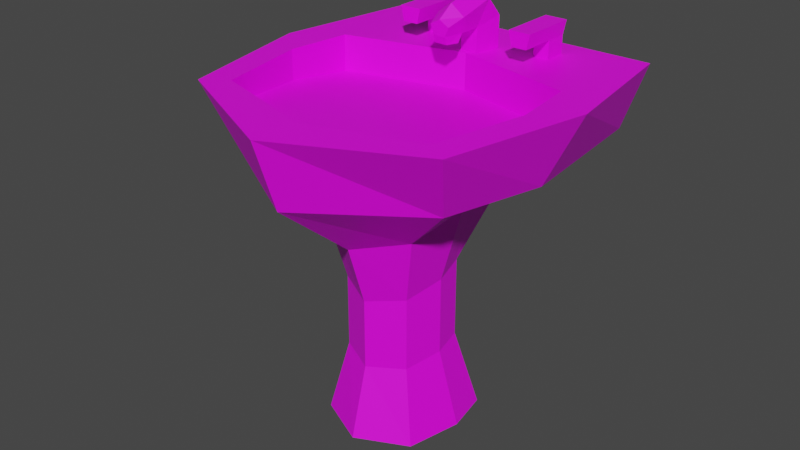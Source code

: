 # Source: sink.blend  (saved by Blender 3.1.7; exported with 4.5.12 LTS)
import bpy
from mathutils import Matrix  # noqa: F401  (used for matrix-valued properties, if any)

bpy.ops.wm.read_factory_settings(use_empty=True)
scene = bpy.context.scene
scene.name = 'Scene'

# ---- images (referenced by path relative to the original .blend; pixels are not part of the script)
import os
ASSET_DIR = os.environ.get("B2B_ASSET_DIR", "")  # directory of the original .blend (textures are referenced by path, not embedded)
HERE = os.path.dirname(os.path.abspath(__file__))  # packed textures are extracted next to this script under _unpacked/

def load_image(name, relpath, width, height, colorspace="sRGB"):
    """Load a texture the original file referenced (path relative to the .blend, or extracted next to this script)."""
    p = next((c for c in (os.path.join(HERE, relpath), os.path.join(ASSET_DIR, relpath)) if relpath and os.path.exists(c)), "")
    if p:
        img = bpy.data.images.load(p, check_existing=True)
        img.name = name
    else:  # same state as the original file: an image datablock whose file is absent (Cycles renders it pink)
        img = bpy.data.images.new(name, width, height)
        img.source = "FILE"
        img.filepath = "//" + (relpath or name)
    img.colorspace_settings.name = colorspace
    return img
img_sinktexture = load_image('sinkTexture', 'sinkTexture.png', 1024, 1024, 'sRGB')

# ---- materials (node trees are filled in below, after node groups)
mat_sinkmaterial = bpy.data.materials.new('sinkMaterial')
mat_sinkmaterial.use_transparent_shadow = False

# ---- material node trees
mat_sinkmaterial.use_nodes = True; mat_sinkmaterial.node_tree.nodes.clear()
_N = mat_sinkmaterial.node_tree.nodes; _L = mat_sinkmaterial.node_tree.links
n0 = _N.new('ShaderNodeBsdfPrincipled'); n0.name = 'Principled BSDF'; n0.location = (10, 300)
n0.distribution = 'GGX'
n0.subsurface_method = 'RANDOM_WALK_SKIN'
n0.inputs[3].default_value = 1.45
n0.inputs[27].default_value = (0.0, 0.0, 0.0, 1.0)
n0.inputs[28].default_value = 1.0
n1 = _N.new('ShaderNodeOutputMaterial'); n1.name = 'Material Output'; n1.location = (300, 300)
n2 = _N.new('ShaderNodeTexImage'); n2.name = 'Image Texture'; n2.location = (-283, 299)
n2.image = img_sinktexture
n2.interpolation = 'Closest'
_L.new(n0.outputs[0], n1.inputs[0])
_L.new(n2.outputs[0], n0.inputs[0])
n1.is_active_output = True

# ---- world
world_world = bpy.data.worlds.new('World'); scene.world = world_world
world_world.use_nodes = True; world_world.node_tree.nodes.clear()
_N = world_world.node_tree.nodes; _L = world_world.node_tree.links
n0 = _N.new('ShaderNodeOutputWorld'); n0.name = 'World Output'; n0.location = (300, 300)
n1 = _N.new('ShaderNodeBackground'); n1.name = 'Background'; n1.location = (10, 300)
n1.inputs[0].default_value = (0.05088, 0.05088, 0.05088, 1.0)
_L.new(n1.outputs[0], n0.inputs[0])
n0.is_active_output = True
world_world.color = (0.05088, 0.05088, 0.05088)
world_world.use_sun_shadow = False
world_world.sun_shadow_jitter_overblur = 0.0

# ---- meshes
me_cylinder_001 = bpy.data.meshes.new('Cylinder.001')
me_cylinder_001.from_pydata([(1.836e-08, -0.1347, -2.98e-08), (2.114e-08, -0.251, 0.7), (-0.1053, -0.08395, -2.98e-08), (-0.2255, -0.183, 0.7), (-0.1313, 0.02996, -2.98e-08), (-0.2661, 0.008797, 0.7), (-0.1143, 0.1213, -2.98e-08), (-0.251, 0.1418, 0.7), (0.1143, 0.1213, -2.98e-08), (0.251, 0.1418, 0.7), (0.1313, 0.02996, -2.98e-08), (0.2661, 0.008797, 0.7), (0.1053, -0.08395, -2.98e-08), (0.2255, -0.183, 0.7), (3.06e-08, -0.3019, 0.5574), (-0.223, -0.1472, 0.5584), (-0.2781, 0.05495, 0.5584), (-0.247, 0.371, 0.5584), (0.247, 0.371, 0.5584), (0.2781, 0.05495, 0.5584), (0.223, -0.1472, 0.5584), (-0.1053, -0.08395, 0.4449), (-0.1313, 0.02996, 0.4785), (-0.1143, 0.2125, 0.5042), (0.1143, 0.2125, 0.5042), (0.1313, 0.02996, 0.4785), (0.1053, -0.08395, 0.4449), (1.836e-08, -0.1347, 0.4181), (-0.07344, -0.05857, 0.3052), (-0.09158, 0.0209, 0.322), (-0.07976, 0.08463, 0.3348), (0.07976, 0.08463, 0.3348), (0.09158, 0.0209, 0.322), (0.07344, -0.05857, 0.3052), (1.658e-08, -0.09394, 0.2918), (-0.07344, -0.05857, 0.1526), (-0.09158, 0.0209, 0.161), (-0.07976, 0.08463, 0.1674), (0.07976, 0.08463, 0.1674), (0.09158, 0.0209, 0.161), (0.07344, -0.05857, 0.1526), (1.658e-08, -0.09394, 0.1459), (-0.2736, -0.2182, 0.7), (3.06e-08, -0.35, 0.7), (-0.3412, 0.07788, 0.7), (-0.2972, 0.371, 0.7), (0.2972, 0.371, 0.7), (0.3412, 0.07788, 0.7), (0.2736, -0.2182, 0.7), (-0.2255, -0.1824, 0.6556), (2.172e-08, -0.2501, 0.6619), (-0.2661, 0.008563, 0.6377), (-0.251, 0.141, 0.6253), (0.251, 0.141, 0.6253), (0.2661, 0.008563, 0.6377), (0.2255, -0.1824, 0.6556), (-1.24e-08, 0.2042, 0.7), (-1.233e-08, 0.2034, 0.6253)], [], [(14, 43, 42, 15), (15, 42, 44, 16), (16, 44, 45, 17), (17, 45, 46, 18), (18, 46, 47, 19), (5, 3, 49, 51), (19, 47, 48, 20), (20, 48, 43, 14), (0, 2, 4, 6, 8, 10, 12), (26, 20, 14, 27), (25, 19, 20, 26), (24, 18, 19, 25), (23, 17, 18, 24), (22, 16, 17, 23), (21, 15, 16, 22), (27, 14, 15, 21), (34, 27, 21, 28), (28, 21, 22, 29), (29, 22, 23, 30), (30, 23, 24, 31), (31, 24, 25, 32), (32, 25, 26, 33), (33, 26, 27, 34), (40, 33, 34, 41), (39, 32, 33, 40), (38, 31, 32, 39), (37, 30, 31, 38), (36, 29, 30, 37), (35, 28, 29, 36), (41, 34, 28, 35), (0, 41, 35, 2), (2, 35, 36, 4), (4, 36, 37, 6), (6, 37, 38, 8), (8, 38, 39, 10), (10, 39, 40, 12), (12, 40, 41, 0), (1, 3, 42, 43), (3, 5, 44, 42), (5, 7, 45, 44), (7, 56, 9, 46, 45), (9, 11, 47, 46), (11, 13, 48, 47), (13, 1, 43, 48), (49, 50, 55, 54, 53, 57, 52, 51), (1, 13, 55, 50), (11, 9, 53, 54), (7, 5, 51, 52), (3, 1, 50, 49), (13, 11, 54, 55), (56, 7, 52, 57), (9, 56, 57, 53)])
_uv = me_cylinder_001.uv_layers.new(name='UVMap')
_uv.uv.foreach_set('vector', [0.3966, 0.1076, 0.3926, 0.03546, 0.541, 0.05439, 0.5231, 0.1372, 0.5231, 0.1372, 0.541, 0.05439, 0.6706, 0.1385, 0.6123, 0.1941, 0.09504, 0.5579, 0.05873, 0.5413, 0.08798, 0.4776, 0.1133, 0.499, 0.1133, 0.499, 0.08798, 0.4776, 0.2014, 0.432, 0.1961, 0.4627, 0.1961, 0.4627, 0.2014, 0.432, 0.2676, 0.4557, 0.2547, 0.4945, 0.6298, 0.3308, 0.7339, 0.3113, 0.7295, 0.3362, 0.6352, 0.3613, 0.1919, 0.2175, 0.1277, 0.1687, 0.2473, 0.07073, 0.2743, 0.1511, 0.2743, 0.1511, 0.2473, 0.07073, 0.3926, 0.03546, 0.3966, 0.1076, 0.2474, 0.7152, 0.2205, 0.7129, 0.2054, 0.6905, 0.2015, 0.6693, 0.2509, 0.6504, 0.2622, 0.6687, 0.266, 0.6955, 0.3293, 0.2307, 0.2743, 0.1511, 0.3966, 0.1076, 0.4035, 0.2313, 0.2672, 0.2591, 0.1919, 0.2175, 0.2743, 0.1511, 0.3293, 0.2307, 0.1976, 0.5095, 0.1961, 0.4627, 0.2547, 0.4945, 0.2387, 0.5309, 0.1432, 0.5268, 0.1133, 0.499, 0.1961, 0.4627, 0.1976, 0.5095, 0.1296, 0.5705, 0.09504, 0.5579, 0.1133, 0.499, 0.1432, 0.5268, 0.4772, 0.2225, 0.5231, 0.1372, 0.6123, 0.1941, 0.542, 0.2438, 0.4035, 0.2313, 0.3966, 0.1076, 0.5231, 0.1372, 0.4772, 0.2225, 0.4081, 0.3142, 0.4035, 0.2313, 0.4772, 0.2225, 0.4567, 0.309, 0.4567, 0.309, 0.4772, 0.2225, 0.542, 0.2438, 0.5008, 0.3101, 0.159, 0.595, 0.1296, 0.5705, 0.1432, 0.5268, 0.1709, 0.5816, 0.1709, 0.5816, 0.1432, 0.5268, 0.1976, 0.5095, 0.2161, 0.5678, 0.2161, 0.5678, 0.1976, 0.5095, 0.2387, 0.5309, 0.2337, 0.5697, 0.3155, 0.3204, 0.2672, 0.2591, 0.3293, 0.2307, 0.3593, 0.3145, 0.3593, 0.3145, 0.3293, 0.2307, 0.4035, 0.2313, 0.4081, 0.3142, 0.3692, 0.399, 0.3593, 0.3145, 0.4081, 0.3142, 0.4129, 0.3996, 0.3287, 0.3957, 0.3155, 0.3204, 0.3593, 0.3145, 0.3692, 0.399, 0.2306, 0.6124, 0.2161, 0.5678, 0.2337, 0.5697, 0.2463, 0.6063, 0.1903, 0.6259, 0.1709, 0.5816, 0.2161, 0.5678, 0.2306, 0.6124, 0.1741, 0.632, 0.159, 0.595, 0.1709, 0.5816, 0.1903, 0.6259, 0.4563, 0.3941, 0.4567, 0.309, 0.5008, 0.3101, 0.4962, 0.3863, 0.4129, 0.3996, 0.4081, 0.3142, 0.4567, 0.309, 0.4563, 0.3941, 0.4172, 0.4764, 0.4129, 0.3996, 0.4563, 0.3941, 0.4693, 0.4703, 0.4693, 0.4703, 0.4563, 0.3941, 0.4962, 0.3863, 0.5194, 0.4581, 0.1801, 0.6718, 0.1741, 0.632, 0.1903, 0.6259, 0.2015, 0.6693, 0.2015, 0.6693, 0.1903, 0.6259, 0.2306, 0.6124, 0.2509, 0.6504, 0.2509, 0.6504, 0.2306, 0.6124, 0.2463, 0.6063, 0.2676, 0.6383, 0.3135, 0.4696, 0.3287, 0.3957, 0.3692, 0.399, 0.3647, 0.4762, 0.3647, 0.4762, 0.3692, 0.399, 0.4129, 0.3996, 0.4172, 0.4764, 0.8467, 0.3786, 0.7339, 0.3113, 0.7344, 0.2825, 0.8801, 0.3386, 0.7339, 0.3113, 0.6298, 0.3308, 0.5827, 0.3094, 0.7344, 0.2825, 0.3764, 0.6576, 0.3993, 0.7249, 0.3575, 0.8424, 0.3504, 0.6913, 0.3993, 0.7249, 0.5309, 0.8018, 0.6821, 0.8216, 0.6432, 0.94, 0.3575, 0.8424, 0.6821, 0.8216, 0.7414, 0.7823, 0.7413, 0.8248, 0.6432, 0.94, 0.9324, 0.5835, 0.933, 0.4777, 0.9613, 0.472, 0.9619, 0.626, 0.933, 0.4777, 0.8467, 0.3786, 0.8801, 0.3386, 0.9613, 0.472, 0.4977, 0.5445, 0.6176, 0.5491, 0.7151, 0.6192, 0.7029, 0.7184, 0.6737, 0.78, 0.5423, 0.7684, 0.4315, 0.6969, 0.4463, 0.6303, 0.8467, 0.3786, 0.933, 0.4777, 0.9093, 0.4864, 0.8355, 0.3921, 0.7414, 0.7823, 0.6821, 0.8216, 0.6737, 0.7797, 0.729, 0.7596, 0.3993, 0.7249, 0.3764, 0.6576, 0.4001, 0.6472, 0.4315, 0.6969, 0.7339, 0.3113, 0.8467, 0.3786, 0.8355, 0.3921, 0.7295, 0.3362, 0.933, 0.4777, 0.9324, 0.5835, 0.9014, 0.5837, 0.9093, 0.4864, 0.5309, 0.8018, 0.3993, 0.7249, 0.4315, 0.6969, 0.5423, 0.7684, 0.6821, 0.8216, 0.5309, 0.8018, 0.5423, 0.7684, 0.6737, 0.7797])
_ca = me_cylinder_001.color_attributes.new('Col', 'BYTE_COLOR', 'CORNER')
_ca.data.foreach_set('color', [1.0, 1.0, 1.0, 1.0, 1.0, 1.0, 1.0, 1.0, 1.0, 1.0, 1.0, 1.0, 1.0, 1.0, 1.0, 1.0, 1.0, 1.0, 1.0, 1.0, 1.0, 1.0, 1.0, 1.0, 1.0, 1.0, 1.0, 1.0, 1.0, 1.0, 1.0, 1.0, 1.0, 1.0, 1.0, 1.0, 1.0, 1.0, 1.0, 1.0, 1.0, 1.0, 1.0, 1.0, 1.0, 1.0, 1.0, 1.0, 1.0, 1.0, 1.0, 1.0, 1.0, 1.0, 1.0, 1.0, 1.0, 1.0, 1.0, 1.0, 1.0, 1.0, 1.0, 1.0, 1.0, 1.0, 1.0, 1.0, 1.0, 1.0, 1.0, 1.0, 1.0, 1.0, 1.0, 1.0, 1.0, 1.0, 1.0, 1.0, 1.0, 1.0, 1.0, 1.0, 1.0, 1.0, 1.0, 1.0, 1.0, 1.0, 1.0, 1.0, 1.0, 1.0, 1.0, 1.0, 1.0, 1.0, 1.0, 1.0, 1.0, 1.0, 1.0, 1.0, 1.0, 1.0, 1.0, 1.0, 1.0, 1.0, 1.0, 1.0, 1.0, 1.0, 1.0, 1.0, 1.0, 1.0, 1.0, 1.0, 1.0, 1.0, 1.0, 1.0, 1.0, 1.0, 1.0, 1.0, 1.0, 1.0, 1.0, 1.0, 1.0, 1.0, 1.0, 1.0, 1.0, 1.0, 1.0, 1.0, 1.0, 1.0, 1.0, 1.0, 1.0, 1.0, 1.0, 1.0, 1.0, 1.0, 1.0, 1.0, 1.0, 1.0, 1.0, 1.0, 1.0, 1.0, 1.0, 1.0, 1.0, 1.0, 1.0, 1.0, 1.0, 1.0, 1.0, 1.0, 1.0, 1.0, 1.0, 1.0, 1.0, 1.0, 1.0, 1.0, 1.0, 1.0, 1.0, 1.0, 1.0, 1.0, 1.0, 1.0, 1.0, 1.0, 1.0, 1.0, 1.0, 1.0, 1.0, 1.0, 1.0, 1.0, 1.0, 1.0, 1.0, 1.0, 1.0, 1.0, 1.0, 1.0, 1.0, 1.0, 1.0, 1.0, 1.0, 1.0, 1.0, 1.0, 1.0, 1.0, 1.0, 1.0, 1.0, 1.0, 1.0, 1.0, 1.0, 1.0, 1.0, 1.0, 1.0, 1.0, 1.0, 1.0, 1.0, 1.0, 1.0, 1.0, 1.0, 1.0, 1.0, 1.0, 1.0, 1.0, 1.0, 1.0, 1.0, 1.0, 1.0, 1.0, 1.0, 1.0, 1.0, 1.0, 1.0, 1.0, 1.0, 1.0, 1.0, 1.0, 1.0, 1.0, 1.0, 1.0, 1.0, 1.0, 1.0, 1.0, 1.0, 1.0, 1.0, 1.0, 1.0, 1.0, 1.0, 1.0, 1.0, 1.0, 1.0, 1.0, 1.0, 1.0, 1.0, 1.0, 1.0, 1.0, 1.0, 1.0, 1.0, 1.0, 1.0, 1.0, 1.0, 1.0, 1.0, 1.0, 1.0, 1.0, 1.0, 1.0, 1.0, 1.0, 1.0, 1.0, 1.0, 1.0, 1.0, 1.0, 1.0, 1.0, 1.0, 1.0, 1.0, 1.0, 1.0, 1.0, 1.0, 1.0, 1.0, 1.0, 1.0, 1.0, 1.0, 1.0, 1.0, 1.0, 1.0, 1.0, 1.0, 1.0, 1.0, 1.0, 1.0, 1.0, 1.0, 1.0, 1.0, 1.0, 1.0, 1.0, 1.0, 1.0, 1.0, 1.0, 1.0, 1.0, 1.0, 1.0, 1.0, 1.0, 1.0, 1.0, 1.0, 1.0, 1.0, 1.0, 1.0, 1.0, 1.0, 1.0, 1.0, 1.0, 1.0, 1.0, 1.0, 1.0, 1.0, 1.0, 1.0, 1.0, 1.0, 1.0, 1.0, 1.0, 1.0, 1.0, 1.0, 1.0, 1.0, 1.0, 1.0, 1.0, 1.0, 1.0, 1.0, 1.0, 1.0, 1.0, 1.0, 1.0, 1.0, 1.0, 1.0, 1.0, 1.0, 1.0, 1.0, 1.0, 1.0, 1.0, 1.0, 1.0, 1.0, 1.0, 1.0, 1.0, 1.0, 1.0, 1.0, 1.0, 1.0, 1.0, 1.0, 1.0, 1.0, 1.0, 1.0, 1.0, 1.0, 1.0, 1.0, 1.0, 1.0, 1.0, 1.0, 1.0, 1.0, 1.0, 1.0, 1.0, 1.0, 1.0, 1.0, 1.0, 1.0, 1.0, 1.0, 1.0, 1.0, 1.0, 1.0, 1.0, 1.0, 1.0, 1.0, 1.0, 1.0, 1.0, 1.0, 1.0, 1.0, 1.0, 1.0, 1.0, 1.0, 1.0, 1.0, 1.0, 1.0, 1.0, 1.0, 1.0, 1.0, 1.0, 1.0, 1.0, 1.0, 1.0, 1.0, 1.0, 1.0, 1.0, 1.0, 1.0, 1.0, 1.0, 1.0, 1.0, 1.0, 1.0, 1.0, 1.0, 1.0, 1.0, 1.0, 1.0, 1.0, 1.0, 1.0, 1.0, 1.0, 1.0, 1.0, 1.0, 1.0, 1.0, 1.0, 1.0, 1.0, 1.0, 1.0, 1.0, 1.0, 1.0, 1.0, 1.0, 1.0, 1.0, 1.0, 1.0, 1.0, 1.0, 1.0, 1.0, 1.0, 1.0, 1.0, 1.0, 1.0, 1.0, 1.0, 1.0, 1.0, 1.0, 1.0, 1.0, 1.0, 1.0, 1.0, 1.0, 1.0, 1.0, 1.0, 1.0, 1.0, 1.0, 1.0, 1.0, 1.0, 1.0, 1.0, 1.0, 1.0, 1.0, 1.0, 1.0, 1.0, 1.0, 1.0, 1.0, 1.0, 1.0, 1.0, 1.0, 1.0, 1.0, 1.0, 1.0, 1.0, 1.0, 1.0, 1.0, 1.0, 1.0, 1.0, 1.0, 1.0, 1.0, 1.0, 1.0, 1.0, 1.0, 1.0, 1.0, 1.0, 1.0, 1.0, 1.0, 1.0, 1.0, 1.0, 1.0, 1.0, 1.0, 1.0, 1.0, 1.0, 1.0, 1.0, 1.0, 1.0, 1.0, 1.0, 1.0, 1.0, 1.0, 1.0, 1.0, 1.0, 1.0, 1.0, 1.0, 1.0, 1.0, 1.0, 1.0, 1.0, 1.0, 1.0, 1.0, 1.0, 1.0, 1.0, 1.0, 1.0, 1.0, 1.0, 1.0, 1.0, 1.0, 1.0, 1.0, 1.0, 1.0, 1.0, 1.0, 1.0, 1.0, 1.0, 1.0, 1.0, 1.0, 1.0, 1.0, 1.0, 1.0, 1.0, 1.0, 1.0, 1.0, 1.0, 1.0, 1.0, 1.0, 1.0, 1.0, 1.0, 1.0, 1.0, 1.0, 1.0, 1.0, 1.0, 1.0, 1.0, 1.0, 1.0, 1.0, 1.0, 1.0, 1.0, 1.0, 1.0, 1.0, 1.0, 1.0, 1.0, 1.0, 1.0, 1.0, 1.0, 1.0, 1.0, 1.0, 1.0, 1.0, 1.0, 1.0, 1.0, 1.0, 1.0, 1.0, 1.0, 1.0, 1.0, 1.0, 1.0, 1.0, 1.0, 1.0, 1.0, 1.0, 1.0, 1.0, 1.0, 1.0, 1.0, 1.0, 1.0, 1.0, 1.0, 1.0, 1.0, 1.0, 1.0, 1.0, 1.0, 1.0, 1.0, 1.0, 1.0, 1.0, 1.0, 1.0, 1.0, 1.0, 1.0, 1.0, 1.0, 1.0, 1.0, 1.0, 1.0, 1.0, 1.0, 1.0, 1.0, 1.0, 1.0, 1.0, 1.0, 1.0, 1.0, 1.0, 1.0, 1.0, 1.0, 1.0, 1.0, 1.0, 1.0, 1.0, 1.0, 1.0, 1.0, 1.0, 1.0, 1.0, 1.0, 1.0, 1.0, 1.0, 1.0, 1.0, 1.0, 1.0, 1.0, 1.0, 1.0, 1.0, 1.0, 1.0, 1.0, 1.0, 1.0, 1.0, 1.0, 1.0, 1.0, 1.0, 1.0, 1.0, 1.0, 1.0, 1.0, 1.0, 1.0, 1.0, 1.0, 1.0, 1.0, 1.0, 1.0, 1.0, 1.0, 1.0, 1.0, 1.0, 1.0, 1.0, 1.0, 1.0, 1.0, 1.0, 1.0, 1.0, 1.0, 1.0, 1.0, 1.0, 1.0, 1.0, 1.0, 1.0, 1.0, 1.0, 1.0, 1.0, 1.0, 1.0, 1.0, 1.0, 1.0, 1.0, 1.0, 1.0, 1.0, 1.0, 1.0, 1.0, 1.0, 1.0, 1.0, 1.0, 1.0, 1.0, 1.0, 1.0, 1.0, 1.0, 1.0, 1.0, 1.0, 1.0, 1.0, 1.0, 1.0, 1.0, 1.0, 1.0, 1.0, 1.0, 1.0, 1.0, 1.0, 1.0, 1.0, 1.0, 1.0, 1.0, 1.0, 1.0, 1.0, 1.0, 1.0, 1.0, 1.0, 1.0, 1.0, 1.0, 1.0, 1.0, 1.0, 1.0, 1.0, 1.0, 1.0, 1.0, 1.0, 1.0, 1.0, 1.0])
me_cylinder_001.materials.append(mat_sinkmaterial)
me_cylinder_001.use_remesh_fix_poles = True
me_cylinder_001.use_remesh_preserve_attributes = False
me_cylinder_001.update()
me_cylinder_002 = bpy.data.meshes.new('Cylinder.002')
me_cylinder_002.from_pydata([(0.0, 0.03088, -0.04555), (0.0, 0.03088, 0.01924), (0.02937, 0.009543, -0.04555), (0.02937, 0.009543, 0.01924), (0.01815, -0.0454, -0.04555), (0.01815, -0.0454, 0.004613), (-0.01815, -0.0454, -0.04555), (-0.01815, -0.0454, 0.004613), (-0.02937, 0.009543, -0.04555), (-0.02937, 0.009543, 0.01924), (0.02937, -0.02498, 0.05809), (-6.857e-17, -0.02498, 0.0768), (-0.02937, -0.02498, 0.05809), (0.02937, -0.1023, 0.03914), (-1.371e-16, -0.1022, 0.06047), (0.01815, -0.09168, 0.004613), (-0.01815, -0.09168, 0.004613), (-0.02937, -0.1023, 0.03914), (0.02063, -0.1367, 0.02569), (-6.997e-09, -0.1367, 0.03737), (0.01275, -0.1369, 0.006788), (-0.01275, -0.1369, 0.006788), (-0.02063, -0.1367, 0.02569), (-0.01815, -0.1036, -0.0113), (0.01815, -0.1036, -0.0113), (-0.01275, -0.1312, -0.00912), (0.01275, -0.1312, -0.00912)], [], [(0, 1, 3, 2), (2, 3, 5, 4), (4, 5, 7, 6), (9, 7, 12), (6, 7, 9, 8), (8, 9, 1, 0), (0, 2, 4, 6, 8), (12, 7, 16, 17), (5, 3, 10), (1, 9, 12, 11), (3, 1, 11, 10), (14, 17, 22, 19), (5, 10, 13, 15), (11, 12, 17, 14), (7, 5, 15, 16), (10, 11, 14, 13), (18, 19, 22, 21, 20), (20, 21, 25, 26), (13, 14, 19, 18), (17, 16, 21, 22), (15, 13, 18, 20), (23, 24, 26, 25), (15, 20, 26, 24), (21, 16, 23, 25), (16, 15, 24, 23)])
_uv = me_cylinder_002.uv_layers.new(name='UVMap')
_uv.uv.foreach_set('vector', [0.008032, 0.9145, 0.007186, 0.8851, 0.02363, 0.8846, 0.02448, 0.914, 0.02448, 0.914, 0.02363, 0.8846, 0.04923, 0.8905, 0.04988, 0.9132, 0.06519, 0.9564, 0.07244, 0.9348, 0.08803, 0.9401, 0.08078, 0.9616, 0.1573, 0.9296, 0.1333, 0.9188, 0.1565, 0.906, 0.119, 0.9365, 0.1333, 0.9188, 0.1573, 0.9296, 0.1388, 0.9525, 0.1388, 0.9525, 0.1573, 0.9296, 0.1701, 0.9399, 0.1516, 0.9628, 0.06196, 0.9918, 0.05243, 0.9783, 0.06519, 0.9564, 0.08078, 0.9616, 0.07766, 0.9868, 0.1565, 0.906, 0.1333, 0.9188, 0.1173, 0.9052, 0.1244, 0.8895, 0.04923, 0.8905, 0.02363, 0.8846, 0.0385, 0.8664, 0.1701, 0.8242, 0.1681, 0.8405, 0.1454, 0.8471, 0.1353, 0.8349, 0.06886, 0.8071, 0.07714, 0.7929, 0.09831, 0.8225, 0.08294, 0.826, 0.1106, 0.8607, 0.1209, 0.8735, 0.1078, 0.8847, 0.1007, 0.8767, 0.04923, 0.8905, 0.0385, 0.8664, 0.07405, 0.8726, 0.07017, 0.8893, 0.1353, 0.8349, 0.1454, 0.8471, 0.1209, 0.8735, 0.1106, 0.8607, 0.08803, 0.9401, 0.07244, 0.9348, 0.07913, 0.9149, 0.09472, 0.9202, 0.08294, 0.826, 0.09831, 0.8225, 0.1024, 0.858, 0.08647, 0.8619, 0.09012, 0.8788, 0.1007, 0.8767, 0.1078, 0.8847, 0.1017, 0.8917, 0.09077, 0.888, 0.09077, 0.888, 0.1017, 0.8917, 0.09929, 0.899, 0.08833, 0.8953, 0.08647, 0.8619, 0.1024, 0.858, 0.1007, 0.8767, 0.09012, 0.8788, 0.1244, 0.8895, 0.1173, 0.9052, 0.1017, 0.8917, 0.1078, 0.8847, 0.07017, 0.8893, 0.07405, 0.8726, 0.09012, 0.8788, 0.09077, 0.888, 0.09759, 0.9117, 0.082, 0.9064, 0.08833, 0.8953, 0.09929, 0.899, 0.07016, 0.8892, 0.09077, 0.888, 0.08833, 0.8953, 0.07556, 0.8964, 0.1017, 0.8917, 0.1175, 0.9051, 0.1088, 0.9075, 0.09929, 0.899, 0.09472, 0.9202, 0.07913, 0.9149, 0.082, 0.9064, 0.09759, 0.9117])
me_cylinder_002.materials.append(mat_sinkmaterial)
me_cylinder_002.use_remesh_fix_poles = True
me_cylinder_002.use_remesh_preserve_attributes = False
me_cylinder_002.update()
me_cube_003 = bpy.data.meshes.new('Cube.003')
me_cube_003.from_pydata([(0.01636, -0.023, -0.01075), (0.01636, -0.023, 0.05), (0.01636, 0.023, -0.01075), (0.01636, 0.023, 0.05), (-0.01636, -0.023, -0.01075), (-0.01636, -0.023, 0.05), (-0.01636, 0.023, -0.01075), (-0.01636, 0.023, 0.05), (0.023, -0.023, 0.0804), (0.023, 0.023, 0.0804), (-0.023, 0.023, 0.0804), (-0.023, -0.023, 0.0804), (-0.01636, -0.0981, 0.05), (0.01636, -0.0981, 0.05), (-0.023, -0.0981, 0.0804), (0.023, -0.0981, 0.0804)], [], [(0, 2, 3, 1), (2, 6, 7, 3), (6, 4, 5, 7), (4, 0, 1, 5), (2, 0, 4, 6), (5, 11, 10, 7), (10, 11, 8, 9), (3, 9, 8, 1), (5, 12, 14, 11), (7, 10, 9, 3), (13, 15, 14, 12), (11, 14, 15, 8), (1, 13, 12, 5), (8, 15, 13, 1)])
_uv = me_cube_003.uv_layers.new(name='UVMap')
_uv.uv.foreach_set('vector', [0.306, 0.9905, 0.3123, 0.9624, 0.2826, 0.9598, 0.2689, 0.9822, 0.3123, 0.9624, 0.3123, 0.9429, 0.2811, 0.9471, 0.2826, 0.9598, 0.3123, 0.9429, 0.3047, 0.9148, 0.2664, 0.9272, 0.2811, 0.9471, 0.3047, 0.9148, 0.3002, 0.8976, 0.2643, 0.9055, 0.2664, 0.9272, 0.3123, 0.9624, 0.3398, 0.9624, 0.3398, 0.9429, 0.3123, 0.9429, 0.2664, 0.9272, 0.2581, 0.9427, 0.2731, 0.9504, 0.2811, 0.9471, 0.2731, 0.9504, 0.2581, 0.9427, 0.2592, 0.9642, 0.2721, 0.9577, 0.2826, 0.9598, 0.2721, 0.9577, 0.2592, 0.9642, 0.2689, 0.9822, 0.2664, 0.9272, 0.2177, 0.9215, 0.216, 0.9411, 0.2581, 0.9427, 0.2811, 0.9471, 0.2731, 0.9504, 0.2721, 0.9577, 0.2826, 0.9598, 0.1982, 0.9675, 0.2179, 0.9705, 0.216, 0.9411, 0.1968, 0.9466, 0.2581, 0.9427, 0.216, 0.9411, 0.2179, 0.9705, 0.2592, 0.9642, 0.2643, 0.9055, 0.2188, 0.9041, 0.2177, 0.9215, 0.2664, 0.9272, 0.2592, 0.9642, 0.2179, 0.9705, 0.2212, 0.9903, 0.2689, 0.9822])
me_cube_003.materials.append(mat_sinkmaterial)
me_cube_003.use_remesh_fix_poles = True
me_cube_003.use_remesh_preserve_attributes = False
me_cube_003.update()
me_cube_001 = bpy.data.meshes.new('Cube.001')
me_cube_001.from_pydata([(0.01636, -0.023, -0.01075), (0.01636, -0.023, 0.05), (0.01636, 0.023, -0.01075), (0.01636, 0.023, 0.05), (-0.01636, -0.023, -0.01075), (-0.01636, -0.023, 0.05), (-0.01636, 0.023, -0.01075), (-0.01636, 0.023, 0.05), (0.023, -0.023, 0.0804), (0.023, 0.023, 0.0804), (-0.023, 0.023, 0.0804), (-0.023, -0.023, 0.0804), (-0.01636, -0.0981, 0.05), (0.01636, -0.0981, 0.05), (-0.023, -0.0981, 0.0804), (0.023, -0.0981, 0.0804)], [], [(0, 2, 3, 1), (2, 6, 7, 3), (6, 4, 5, 7), (4, 0, 1, 5), (2, 0, 4, 6), (5, 11, 10, 7), (10, 11, 8, 9), (3, 9, 8, 1), (5, 12, 14, 11), (7, 10, 9, 3), (13, 15, 14, 12), (11, 14, 15, 8), (1, 13, 12, 5), (8, 15, 13, 1)])
_uv = me_cube_001.uv_layers.new(name='UVMap')
_uv.uv.foreach_set('vector', [0.1192, 0.7673, 0.1255, 0.7392, 0.09578, 0.7366, 0.08215, 0.759, 0.1255, 0.7392, 0.1255, 0.7196, 0.09435, 0.7239, 0.09578, 0.7366, 0.1255, 0.7196, 0.1179, 0.6915, 0.07959, 0.704, 0.09435, 0.7239, 0.1179, 0.6915, 0.1134, 0.6743, 0.07752, 0.6822, 0.07959, 0.704, 0.1255, 0.7392, 0.153, 0.7392, 0.153, 0.7196, 0.1255, 0.7196, 0.07959, 0.704, 0.07131, 0.7195, 0.08632, 0.7271, 0.09435, 0.7239, 0.08632, 0.7271, 0.07131, 0.7195, 0.07239, 0.7409, 0.0853, 0.7345, 0.09578, 0.7366, 0.0853, 0.7345, 0.07239, 0.7409, 0.08215, 0.759, 0.07959, 0.704, 0.03088, 0.6983, 0.0292, 0.7179, 0.07131, 0.7195, 0.09435, 0.7239, 0.08632, 0.7271, 0.0853, 0.7345, 0.09578, 0.7366, 0.01142, 0.7443, 0.03112, 0.7473, 0.0292, 0.7179, 0.01005, 0.7234, 0.07131, 0.7195, 0.0292, 0.7179, 0.03112, 0.7473, 0.07239, 0.7409, 0.07752, 0.6822, 0.03202, 0.6809, 0.03088, 0.6983, 0.07959, 0.704, 0.07239, 0.7409, 0.03112, 0.7473, 0.03445, 0.767, 0.08215, 0.759])
me_cube_001.materials.append(mat_sinkmaterial)
me_cube_001.use_remesh_fix_poles = True
me_cube_001.use_remesh_preserve_attributes = False
me_cube_001.update()

# ---- objects
ob_sink = bpy.data.objects.new('sink', me_cylinder_001)
ob_sinkfaucet = bpy.data.objects.new('sinkFaucet', me_cylinder_002)
ob_sinkrighthandle = bpy.data.objects.new('sinkRightHandle', me_cube_003)
ob_sinklefthandle = bpy.data.objects.new('sinkLeftHandle', me_cube_001)

# ---- transforms, parenting, visibility, modifiers, constraints
ob_sink.location = (0.0, 0.0, 0.0)
ob_sinkfaucet.location = (0.0, 0.2581, 0.7456)
ob_sinkrighthandle.location = (-0.1255, 0.2908, 0.687)
ob_sinklefthandle.location = (0.1255, 0.2908, 0.687)

# ---- collection membership
scene.collection.objects.link(ob_sink)
scene.collection.objects.link(ob_sinkfaucet)
scene.collection.objects.link(ob_sinkrighthandle)
scene.collection.objects.link(ob_sinklefthandle)

# ---- scene / render settings (as saved in the file)
scene.frame_start = 1; scene.frame_end = 250; scene.frame_set(1)
scene.render.engine = 'BLENDER_EEVEE_NEXT'
scene.cycles.sampling_pattern = 'TABULATED_SOBOL'
scene.cycles.use_light_tree = False
scene.view_settings.view_transform = 'Filmic'
bpy.context.view_layer.update()

# ---- added for rendering (the .blend has no active camera and no usable light): camera, sun
cam_auto = bpy.data.cameras.new('AutoCamera')
cam_auto.lens = 50.0
cam_auto.sensor_width = 36.0
cam_auto.clip_end = 1000.0
ob_auto_camera = bpy.data.objects.new('AutoCamera', cam_auto)
scene.collection.objects.link(ob_auto_camera)
ob_auto_camera.location = (1.19274, -1.42078, 1.36537)
ob_auto_camera.rotation_euler = (1.09748, -7.21219e-08, 0.694738)
scene.camera = ob_auto_camera
light_auto_sun = bpy.data.lights.new('AutoSun', 'SUN')
light_auto_sun.energy = 3.0
light_auto_sun.angle = 0.0523599
ob_auto_sun = bpy.data.objects.new('AutoSun', light_auto_sun)
scene.collection.objects.link(ob_auto_sun)
ob_auto_sun.rotation_euler = (0.872665, 0.174533, 0.523599)
bpy.context.view_layer.update()
